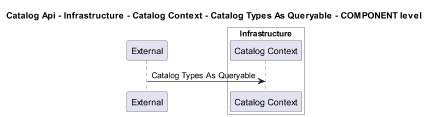

The diagram above was rendered by PlantUML. Its source (embedded in the PNG):
@startuml
!pragma layout smetana
skinparam dpi 60

title Catalog Api - Infrastructure - Catalog Context - Catalog Types As Queryable - COMPONENT level

participant "External" as C4InterFlow.SoftwareSystems.ExternalSystem

box "Catalog Api" #White
    
box "Infrastructure" #White
    participant "Catalog Context" as dotnet.eShop.Architecture.SoftwareSystems.CatalogApi.Containers.Infrastructure.Components.CatalogContext
end box

end box


C4InterFlow.SoftwareSystems.ExternalSystem -> dotnet.eShop.Architecture.SoftwareSystems.CatalogApi.Containers.Infrastructure.Components.CatalogContext : Catalog Types As Queryable


@enduml